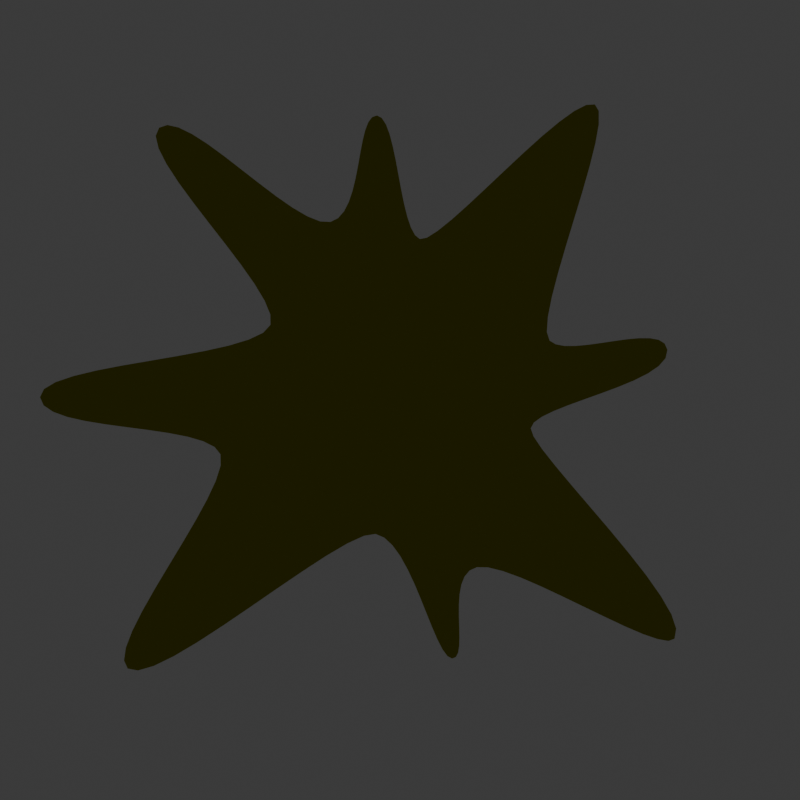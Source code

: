 # Source: phyras_v2.blend  (saved by Blender 4.5.90; exported with 4.5.12 LTS)
import bpy
from mathutils import Matrix  # noqa: F401  (used for matrix-valued properties, if any)

bpy.ops.wm.read_factory_settings(use_empty=True)
scene = bpy.context.scene
scene.name = 'Scene'

# ---- collections
col_collection = bpy.data.collections.new('Collection'); scene.collection.children.link(col_collection)
col_saved = bpy.data.collections.new('saved'); scene.collection.children.link(col_saved)

# ---- materials (node trees are filled in below, after node groups)
mat_resources = bpy.data.materials.new('resources')

# ---- material node trees
mat_resources.use_nodes = True; mat_resources.node_tree.nodes.clear()
_N = mat_resources.node_tree.nodes; _L = mat_resources.node_tree.links
n0 = _N.new('ShaderNodeOutputMaterial'); n0.name = 'Material Output'; n0.location = (200, 100)
n1 = _N.new('ShaderNodeEmission'); n1.name = 'Emission'; n1.location = (-164, 80)
n1.inputs[0].default_value = (0.015, 0.015, 0.0, 1.0)
_L.new(n1.outputs[0], n0.inputs[0])
n0.is_active_output = True

# ---- world
world_world = bpy.data.worlds.new('World'); scene.world = world_world
world_world.use_nodes = True; world_world.node_tree.nodes.clear()
_N = world_world.node_tree.nodes; _L = world_world.node_tree.links
n0 = _N.new('ShaderNodeOutputWorld'); n0.name = 'World Output'; n0.location = (200, 100)
n1 = _N.new('ShaderNodeBackground'); n1.name = 'Background'; n1.location = (-200, 100)
n1.inputs[0].default_value = (0.05088, 0.05088, 0.05088, 1.0)
_L.new(n1.outputs[0], n0.inputs[0])
n0.is_active_output = True
world_world.color = (0.05088, 0.05088, 0.05088)
world_world.sun_shadow_jitter_overblur = 0.0

# ---- cameras
cam_camera_001 = bpy.data.cameras.new('Camera.001')
cam_camera_001.type = 'ORTHO'
cam_camera_001.ortho_scale = 11.6

# ---- lights
light_sun = bpy.data.lights.new('Sun', 'SUN')
light_sun.energy = 1.0

# ---- meshes
me_mesh = bpy.data.meshes.new('Mesh')
me_mesh.from_pydata([(-1.193, 2.144, -0.07531), (-1.067, 2.104, -0.07745), (-0.8474, 2.119, -0.08069), (-0.5548, 2.177, -0.08479), (-0.2078, 2.268, -0.08953), (0.1744, 2.379, -0.09467), (0.5727, 2.5, -0.1), (0.9681, 2.62, -0.1053), (1.341, 2.726, -0.1103), (1.673, 2.809, -0.1148), (1.945, 2.857, -0.1186), (2.138, 2.857, -0.1215), (2.232, 2.801, -0.1231), (2.225, 2.677, -0.1234), (2.136, 2.502, -0.1224), (1.98, 2.286, -0.1202), (1.775, 2.039, -0.1173), (1.535, 1.773, -0.1138), (1.278, 1.498, -0.11), (1.02, 1.225, -0.1062), (0.7768, 0.9648, -0.1026), (0.5649, 0.7276, -0.09952), (0.4005, 0.5244, -0.0972), (0.3, 0.3659, -0.09589), (0.2797, 0.2628, -0.09588), (0.3368, 0.1929, -0.09697), (0.4479, 0.133, -0.09866), (0.6019, 0.08104, -0.1008), (0.7875, 0.03504, -0.1033), (0.9936, -0.006999, -0.1061), (1.209, -0.04707, -0.1089), (1.423, -0.08718, -0.1117), (1.623, -0.1293, -0.1143), (1.8, -0.1755, -0.1167), (1.941, -0.2277, -0.1187), (2.035, -0.288, -0.1201), (2.072, -0.3583, -0.1209), (2.047, -0.4293, -0.1208), (1.972, -0.4852, -0.1199), (1.854, -0.5296, -0.1182), (1.705, -0.5663, -0.1159), (1.534, -0.599, -0.1133), (1.35, -0.6315, -0.1105), (1.163, -0.6676, -0.1077), (0.9837, -0.711, -0.105), (0.8206, -0.7654, -0.1026), (0.6839, -0.8347, -0.1008), (0.5831, -0.9225, -0.09964), (0.5281, -1.033, -0.09935), (0.5356, -1.183, -0.09994), (0.6097, -1.369, -0.1012), (0.7362, -1.584, -0.103), (0.9009, -1.821, -0.1051), (1.09, -2.07, -0.1075), (1.288, -2.325, -0.11), (1.483, -2.576, -0.1124), (1.659, -2.817, -0.1146), (1.802, -3.04, -0.1165), (1.898, -3.236, -0.1178), (1.934, -3.398, -0.1185), (1.894, -3.517, -0.1184), (1.775, -3.567, -0.1172), (1.596, -3.525, -0.115), (1.369, -3.41, -0.1118), (1.105, -3.238, -0.108), (0.8166, -3.027, -0.1037), (0.5136, -2.794, -0.09919), (0.2081, -2.556, -0.09462), (-0.08881, -2.331, -0.09023), (-0.3656, -2.136, -0.08621), (-0.6111, -1.988, -0.08278), (-0.8138, -1.904, -0.08015), (-0.9625, -1.902, -0.07853), (-1.078, -2.008, -0.07741), (-1.177, -2.216, -0.07624), (-1.265, -2.507, -0.07504), (-1.343, -2.857, -0.07381), (-1.415, -3.246, -0.07255), (-1.485, -3.652, -0.07129), (-1.554, -4.054, -0.07002), (-1.627, -4.43, -0.06875), (-1.706, -4.758, -0.06749), (-1.794, -5.018, -0.06626), (-1.895, -5.187, -0.06505), (-2.012, -5.244, -0.06387), (-2.131, -5.191, -0.0627), (-2.224, -5.053, -0.06162), (-2.298, -4.848, -0.06061), (-2.356, -4.591, -0.05966), (-2.404, -4.299, -0.05874), (-2.446, -3.988, -0.05786), (-2.487, -3.674, -0.05699), (-2.532, -3.373, -0.05611), (-2.585, -3.102, -0.05522), (-2.651, -2.876, -0.0543), (-2.734, -2.712, -0.05333), (-2.84, -2.627, -0.05231), (-3.001, -2.624, -0.05055), (-3.223, -2.694, -0.04768), (-3.493, -2.82, -0.04392), (-3.799, -2.987, -0.03951), (-4.127, -3.18, -0.03468), (-4.465, -3.384, -0.02967), (-4.798, -3.583, -0.02472), (-5.114, -3.762, -0.02005), (-5.4, -3.906, -0.0159), (-5.643, -3.999, -0.01251), (-5.829, -4.026, -0.01012), (-5.946, -3.973, -0.008947), (-5.974, -3.824, -0.009037), (-5.908, -3.596, -0.01018), (-5.766, -3.304, -0.01218), (-5.565, -2.965, -0.01485), (-5.324, -2.594, -0.01797), (-5.06, -2.205, -0.02136), (-4.791, -1.815, -0.02482), (-4.535, -1.438, -0.02814), (-4.309, -1.091, -0.03114), (-4.132, -0.7885, -0.03362), (-4.021, -0.546, -0.03537), (-3.994, -0.379, -0.0362), (-4.048, -0.2525, -0.03596), (-4.158, -0.1337, -0.0347), (-4.312, -0.02224, -0.03265), (-4.5, 0.0824, -0.02999), (-4.708, 0.1807, -0.02692), (-4.927, 0.2731, -0.02365), (-5.144, 0.36, -0.02038), (-5.348, 0.4421, -0.0173), (-5.527, 0.5196, -0.01462), (-5.67, 0.5932, -0.01254), (-5.765, 0.6632, -0.01125), (-5.801, 0.7302, -0.01097), (-5.779, 0.7858, -0.0115), (-5.714, 0.8184, -0.01247), (-5.613, 0.8334, -0.0138), (-5.486, 0.8365, -0.01542), (-5.339, 0.8331, -0.01724), (-5.182, 0.8286, -0.0192), (-5.023, 0.8287, -0.02121), (-4.869, 0.8388, -0.02321), (-4.729, 0.8644, -0.0251), (-4.612, 0.9111, -0.02683), (-4.525, 0.9843, -0.02831), (-4.476, 1.09, -0.02946), (-4.479, 1.251, -0.02993), (-4.533, 1.468, -0.02944), (-4.628, 1.729, -0.02819), (-4.754, 2.02, -0.02637), (-4.899, 2.329, -0.02417), (-5.051, 2.644, -0.02181), (-5.2, 2.953, -0.01946), (-5.336, 3.242, -0.01734), (-5.446, 3.499, -0.01563), (-5.519, 3.712, -0.01454), (-5.546, 3.868, -0.01426), (-5.514, 3.955, -0.01498), (-5.369, 3.98, -0.01751), (-5.16, 3.91, -0.02073), (-4.9, 3.76, -0.02449), (-4.602, 3.551, -0.02863), (-4.28, 3.299, -0.033), (-3.946, 3.023, -0.03746), (-3.615, 2.741, -0.04186), (-3.299, 2.471, -0.04604), (-3.013, 2.231, -0.04985), (-2.77, 2.039, -0.05314), (-2.582, 1.912, -0.05576), (-2.464, 1.87, -0.05757), (-2.38, 1.915, -0.05886), (-2.297, 2.03, -0.05994), (-2.214, 2.199, -0.06085), (-2.13, 2.409, -0.06168), (-2.044, 2.645, -0.0625), (-1.955, 2.893, -0.06336), (-1.863, 3.14, -0.06434), (-1.767, 3.371, -0.06552), (-1.666, 3.572, -0.06695), (-1.559, 3.728, -0.06871), (-1.445, 3.827, -0.07087), (-1.324, 3.852, -0.07348), (-1.234, 3.812, -0.07553), (-1.181, 3.726, -0.07673), (-1.158, 3.6, -0.07722), (-1.157, 3.445, -0.07717), (-1.173, 3.268, -0.07672), (-1.199, 3.079, -0.07602), (-1.228, 2.885, -0.07524), (-1.254, 2.694, -0.07451), (-1.27, 2.517, -0.07401), (-1.27, 2.36, -0.07387), (-1.246, 2.233, -0.07425), (-1.193, 2.144, -0.07531), (-1.067, 2.104, -0.07745), (-0.8474, 2.119, -0.08069), (-0.5548, 2.177, -0.08479), (-0.2078, 2.268, -0.08953), (0.1744, 2.379, -0.09467), (0.5727, 2.5, -0.1), (0.9681, 2.62, -0.1053), (1.341, 2.726, -0.1103), (1.673, 2.809, -0.1148), (1.945, 2.857, -0.1186), (2.138, 2.857, -0.1215), (2.232, 2.801, -0.1231), (2.225, 2.677, -0.1234), (2.136, 2.502, -0.1224), (1.98, 2.286, -0.1202), (1.775, 2.039, -0.1173), (1.535, 1.773, -0.1138), (1.278, 1.498, -0.11), (1.02, 1.225, -0.1062), (0.7768, 0.9648, -0.1026), (0.5649, 0.7276, -0.09952), (0.4005, 0.5244, -0.0972), (0.3, 0.3659, -0.09589), (0.2797, 0.2628, -0.09588), (0.3368, 0.1929, -0.09697), (0.4479, 0.133, -0.09866), (0.6019, 0.08104, -0.1008), (0.7875, 0.03504, -0.1033), (0.9936, -0.006999, -0.1061), (1.209, -0.04707, -0.1089), (1.423, -0.08718, -0.1117), (1.623, -0.1293, -0.1143), (1.8, -0.1755, -0.1167), (1.941, -0.2277, -0.1187), (2.035, -0.288, -0.1201), (2.072, -0.3583, -0.1209), (2.047, -0.4293, -0.1208), (1.972, -0.4852, -0.1199), (1.854, -0.5296, -0.1182), (1.705, -0.5663, -0.1159), (1.534, -0.599, -0.1133), (1.35, -0.6315, -0.1105), (1.163, -0.6676, -0.1077), (0.9837, -0.711, -0.105), (0.8206, -0.7654, -0.1026), (0.6839, -0.8347, -0.1008), (0.5831, -0.9225, -0.09964), (0.5281, -1.033, -0.09935), (0.5356, -1.183, -0.09994), (0.6097, -1.369, -0.1012), (0.7362, -1.584, -0.103), (0.9009, -1.821, -0.1051), (1.09, -2.07, -0.1075), (1.288, -2.325, -0.11), (1.483, -2.576, -0.1124), (1.659, -2.817, -0.1146), (1.802, -3.04, -0.1165), (1.898, -3.236, -0.1178), (1.934, -3.398, -0.1185), (1.894, -3.517, -0.1184), (1.775, -3.567, -0.1172), (1.596, -3.525, -0.115), (1.369, -3.41, -0.1118), (1.105, -3.238, -0.108), (0.8166, -3.027, -0.1037), (0.5136, -2.794, -0.09919), (0.2081, -2.556, -0.09462), (-0.08881, -2.331, -0.09023), (-0.3656, -2.136, -0.08621), (-0.6111, -1.988, -0.08278), (-0.8138, -1.904, -0.08015), (-0.9625, -1.902, -0.07853), (-1.078, -2.008, -0.07741), (-1.177, -2.216, -0.07624), (-1.265, -2.507, -0.07504), (-1.343, -2.857, -0.07381), (-1.415, -3.246, -0.07255), (-1.485, -3.652, -0.07129), (-1.554, -4.054, -0.07002), (-1.627, -4.43, -0.06875), (-1.706, -4.758, -0.06749), (-1.794, -5.018, -0.06626), (-1.895, -5.187, -0.06505), (-2.012, -5.244, -0.06387), (-2.131, -5.191, -0.0627), (-2.224, -5.053, -0.06162), (-2.298, -4.848, -0.06061), (-2.356, -4.591, -0.05966), (-2.404, -4.299, -0.05874), (-2.446, -3.988, -0.05786), (-2.487, -3.674, -0.05699), (-2.532, -3.373, -0.05611), (-2.585, -3.102, -0.05522), (-2.651, -2.876, -0.0543), (-2.734, -2.712, -0.05333), (-2.84, -2.627, -0.05231), (-3.001, -2.624, -0.05055), (-3.223, -2.694, -0.04768), (-3.493, -2.82, -0.04392), (-3.799, -2.987, -0.03951), (-4.127, -3.18, -0.03468), (-4.465, -3.384, -0.02967), (-4.798, -3.583, -0.02472), (-5.114, -3.762, -0.02005), (-5.4, -3.906, -0.0159), (-5.643, -3.999, -0.01251), (-5.829, -4.026, -0.01012), (-5.946, -3.973, -0.008947), (-5.974, -3.824, -0.009037), (-5.908, -3.596, -0.01018), (-5.766, -3.304, -0.01218), (-5.565, -2.965, -0.01485), (-5.324, -2.594, -0.01797), (-5.06, -2.205, -0.02136), (-4.791, -1.815, -0.02482), (-4.535, -1.438, -0.02814), (-4.309, -1.091, -0.03114), (-4.132, -0.7885, -0.03362), (-4.021, -0.546, -0.03537), (-3.994, -0.379, -0.0362), (-4.048, -0.2525, -0.03596), (-4.158, -0.1337, -0.0347), (-4.312, -0.02224, -0.03265), (-4.5, 0.0824, -0.02999), (-4.708, 0.1807, -0.02692), (-4.927, 0.2731, -0.02365), (-5.144, 0.36, -0.02038), (-5.348, 0.4421, -0.0173), (-5.527, 0.5196, -0.01462), (-5.67, 0.5932, -0.01254), (-5.765, 0.6632, -0.01125), (-5.801, 0.7302, -0.01097), (-5.779, 0.7858, -0.0115), (-5.714, 0.8184, -0.01247), (-5.613, 0.8334, -0.0138), (-5.486, 0.8365, -0.01542), (-5.339, 0.8331, -0.01724), (-5.182, 0.8286, -0.0192), (-5.023, 0.8287, -0.02121), (-4.869, 0.8388, -0.02321), (-4.729, 0.8644, -0.0251), (-4.612, 0.9111, -0.02683), (-4.525, 0.9843, -0.02831), (-4.476, 1.09, -0.02946), (-4.479, 1.251, -0.02993), (-4.533, 1.468, -0.02944), (-4.628, 1.729, -0.02819), (-4.754, 2.02, -0.02637), (-4.899, 2.329, -0.02417), (-5.051, 2.644, -0.02181), (-5.2, 2.953, -0.01946), (-5.336, 3.242, -0.01734), (-5.446, 3.499, -0.01563), (-5.519, 3.712, -0.01454), (-5.546, 3.868, -0.01426), (-5.514, 3.955, -0.01498), (-5.369, 3.98, -0.01751), (-5.16, 3.91, -0.02073), (-4.9, 3.76, -0.02449), (-4.602, 3.551, -0.02863), (-4.28, 3.299, -0.033), (-3.946, 3.023, -0.03746), (-3.615, 2.741, -0.04186), (-3.299, 2.471, -0.04604), (-3.013, 2.231, -0.04985), (-2.77, 2.039, -0.05314), (-2.582, 1.912, -0.05576), (-2.464, 1.87, -0.05757), (-2.38, 1.915, -0.05886), (-2.297, 2.03, -0.05994), (-2.214, 2.199, -0.06085), (-2.13, 2.409, -0.06168), (-2.044, 2.645, -0.0625), (-1.955, 2.893, -0.06336), (-1.863, 3.14, -0.06434), (-1.767, 3.371, -0.06552), (-1.666, 3.572, -0.06695), (-1.559, 3.728, -0.06871), (-1.445, 3.827, -0.07087), (-1.324, 3.852, -0.07348), (-1.234, 3.812, -0.07553), (-1.181, 3.726, -0.07673), (-1.158, 3.6, -0.07722), (-1.157, 3.445, -0.07717), (-1.173, 3.268, -0.07672), (-1.199, 3.079, -0.07602), (-1.228, 2.885, -0.07524), (-1.254, 2.694, -0.07451), (-1.27, 2.517, -0.07401), (-1.27, 2.36, -0.07387), (-1.246, 2.233, -0.07425)], [], [(99, 100, 292, 291), (48, 49, 241, 240), (151, 152, 344, 343), (100, 101, 293, 292), (49, 50, 242, 241), (152, 153, 345, 344), (101, 102, 294, 293), (50, 51, 243, 242), (153, 154, 346, 345), (102, 103, 295, 294), (51, 52, 244, 243), (154, 155, 347, 346), (0, 1, 193, 192), (103, 104, 296, 295), (52, 53, 245, 244), (155, 156, 348, 347), (1, 2, 194, 193), (104, 105, 297, 296), (53, 54, 246, 245), (156, 157, 349, 348), (2, 3, 195, 194), (105, 106, 298, 297), (54, 55, 247, 246), (157, 158, 350, 349), (3, 4, 196, 195), (106, 107, 299, 298), (55, 56, 248, 247), (158, 159, 351, 350), (4, 5, 197, 196), (107, 108, 300, 299), (56, 57, 249, 248), (159, 160, 352, 351), (5, 6, 198, 197), (108, 109, 301, 300), (57, 58, 250, 249), (160, 161, 353, 352), (6, 7, 199, 198), (109, 110, 302, 301), (58, 59, 251, 250), (161, 162, 354, 353), (7, 8, 200, 199), (110, 111, 303, 302), (59, 60, 252, 251), (162, 163, 355, 354), (8, 9, 201, 200), (111, 112, 304, 303), (60, 61, 253, 252), (163, 164, 356, 355), (9, 10, 202, 201), (112, 113, 305, 304), (61, 62, 254, 253), (164, 165, 357, 356), (10, 11, 203, 202), (113, 114, 306, 305), (62, 63, 255, 254), (165, 166, 358, 357), (11, 12, 204, 203), (114, 115, 307, 306), (63, 64, 256, 255), (166, 167, 359, 358), (12, 13, 205, 204), (115, 116, 308, 307), (64, 65, 257, 256), (167, 168, 360, 359), (13, 14, 206, 205), (116, 117, 309, 308), (65, 66, 258, 257), (168, 169, 361, 360), (14, 15, 207, 206), (117, 118, 310, 309), (66, 67, 259, 258), (169, 170, 362, 361), (15, 16, 208, 207), (118, 119, 311, 310), (67, 68, 260, 259), (170, 171, 363, 362), (16, 17, 209, 208), (119, 120, 312, 311), (68, 69, 261, 260), (171, 172, 364, 363), (17, 18, 210, 209), (120, 121, 313, 312), (69, 70, 262, 261), (172, 173, 365, 364), (18, 19, 211, 210), (121, 122, 314, 313), (70, 71, 263, 262), (173, 174, 366, 365), (19, 20, 212, 211), (122, 123, 315, 314), (71, 72, 264, 263), (174, 175, 367, 366), (20, 21, 213, 212), (123, 124, 316, 315), (72, 73, 265, 264), (175, 176, 368, 367), (21, 22, 214, 213), (124, 125, 317, 316), (73, 74, 266, 265), (176, 177, 369, 368), (22, 23, 215, 214), (125, 126, 318, 317), (74, 75, 267, 266), (177, 178, 370, 369), (23, 24, 216, 215), (126, 127, 319, 318), (75, 76, 268, 267), (178, 179, 371, 370), (24, 25, 217, 216), (127, 128, 320, 319), (76, 77, 269, 268), (179, 180, 372, 371), (25, 26, 218, 217), (128, 129, 321, 320), (77, 78, 270, 269), (180, 181, 373, 372), (26, 27, 219, 218), (129, 130, 322, 321), (78, 79, 271, 270), (181, 182, 374, 373), (27, 28, 220, 219), (130, 131, 323, 322), (79, 80, 272, 271), (182, 183, 375, 374), (28, 29, 221, 220), (131, 132, 324, 323), (80, 81, 273, 272), (183, 184, 376, 375), (29, 30, 222, 221), (132, 133, 325, 324), (81, 82, 274, 273), (184, 185, 377, 376), (30, 31, 223, 222), (133, 134, 326, 325), (82, 83, 275, 274), (185, 186, 378, 377), (31, 32, 224, 223), (134, 135, 327, 326), (83, 84, 276, 275), (186, 187, 379, 378), (32, 33, 225, 224), (135, 136, 328, 327), (84, 85, 277, 276), (187, 188, 380, 379), (33, 34, 226, 225), (136, 137, 329, 328), (85, 86, 278, 277), (188, 189, 381, 380), (34, 35, 227, 226), (137, 138, 330, 329), (86, 87, 279, 278), (189, 190, 382, 381), (35, 36, 228, 227), (138, 139, 331, 330), (87, 88, 280, 279), (190, 191, 383, 382), (36, 37, 229, 228), (139, 140, 332, 331), (88, 89, 281, 280), (191, 0, 192, 383), (37, 38, 230, 229), (140, 141, 333, 332), (89, 90, 282, 281), (38, 39, 231, 230), (141, 142, 334, 333), (90, 91, 283, 282), (39, 40, 232, 231), (142, 143, 335, 334), (91, 92, 284, 283), (40, 41, 233, 232), (143, 144, 336, 335), (92, 93, 285, 284), (41, 42, 234, 233), (144, 145, 337, 336), (93, 94, 286, 285), (42, 43, 235, 234), (145, 146, 338, 337), (94, 95, 287, 286), (43, 44, 236, 235), (146, 147, 339, 338), (95, 96, 288, 287), (44, 45, 237, 236), (147, 148, 340, 339), (96, 97, 289, 288), (45, 46, 238, 237), (148, 149, 341, 340), (97, 98, 290, 289), (46, 47, 239, 238), (149, 150, 342, 341), (98, 99, 291, 290), (47, 48, 240, 239), (150, 151, 343, 342), (192, 193, 194, 195, 196, 197, 198, 199, 200, 201, 202, 203, 204, 205, 206, 207, 208, 209, 210, 211, 212, 213, 214, 215, 216, 217, 218, 219, 220, 221, 222, 223, 224, 225, 226, 227, 228, 229, 230, 231, 232, 233, 234, 235, 236, 237, 238, 239, 240, 241, 242, 243, 244, 245, 246, 247, 248, 249, 250, 251, 252, 253, 254, 255, 256, 257, 258, 259, 260, 261, 262, 263, 264, 265, 266, 267, 268, 269, 270, 271, 272, 273, 274, 275, 276, 277, 278, 279, 280, 281, 282, 283, 284, 285, 286, 287, 288, 289, 290, 291, 292, 293, 294, 295, 296, 297, 298, 299, 300, 301, 302, 303, 304, 305, 306, 307, 308, 309, 310, 311, 312, 313, 314, 315, 316, 317, 318, 319, 320, 321, 322, 323, 324, 325, 326, 327, 328, 329, 330, 331, 332, 333, 334, 335, 336, 337, 338, 339, 340, 341, 342, 343, 344, 345, 346, 347, 348, 349, 350, 351, 352, 353, 354, 355, 356, 357, 358, 359, 360, 361, 362, 363, 364, 365, 366, 367, 368, 369, 370, 371, 372, 373, 374, 375, 376, 377, 378, 379, 380, 381, 382, 383)])
me_mesh.materials.append(mat_resources)
me_mesh.update()

# ---- curves / text
cu_nurbscurve = bpy.data.curves.new('NurbsCurve', 'CURVE')
cu_nurbscurve.dimensions = '3D'
_sp = cu_nurbscurve.splines.new('NURBS'); _sp.points.add(14)
_sp.points.foreach_set('co', [-0.07801, 0.9145, -0.2838, 1.0, -0.03233, 0.8132, -0.1293, 1.0, -0.002716, 0.6861, -0.02914, 1.0, 0.005951, 0.8516, 0.003502, 1.0, 0.02129, 0.9368, 0.0587, 1.0, 0.02063, 0.8312, 0.06977, 1.0, 0.01906, 0.7587, 0.07776, 1.0, 0.01906, 0.7587, 0.07776, 1.0, 0.01906, 0.7587, 0.07776, 1.0, 0.01906, 0.7587, 0.07776, 1.0, 0.01906, 0.7587, 0.07776, 1.0, 0.05905, 0.788, 0.2164, 1.0, 0.09905, 0.8172, 0.355, 1.0, 0.0781, 0.7325, 0.2841, 1.0, 0.05714, 0.6479, 0.2132, 1.0])
_sp.order_v = 0
cu_nurbscurve.use_path = True
cu_nurbscurve.fill_mode = 'FULL'

# ---- objects
ob_camera = bpy.data.objects.new('Camera', cam_camera_001)
ob_sun = bpy.data.objects.new('Sun', light_sun)
ob_empty = bpy.data.objects.new('Empty', None)
ob_nurbscurve = bpy.data.objects.new('NurbsCurve', cu_nurbscurve)
ob_b_ziercurve = bpy.data.objects.new('BézierCurve', me_mesh)
ob_base_goo_001 = bpy.data.objects.new('Base goo.001', None)

# ---- transforms, parenting, visibility, modifiers, constraints
ob_camera.location = (16.88, 0.08525, 2.01)
ob_camera.rotation_euler = (1.585, 0.0, 1.571)
ob_sun.location = (12.24, 0.0, 21.68)
ob_sun.rotation_euler = (-0.3282, -0.1751, -1.91)
ob_empty.location = (-0.09277, -0.575, -6.644)
ob_empty.rotation_euler = (1.585, -3.001e-08, 1.571)
ob_empty.scale = (6.986, 6.986, 6.986)
ob_empty.empty_display_type = 'IMAGE'
ob_empty.empty_display_size = 5.0
ob_nurbscurve.location = (10.4, -6.414, 2.172)
ob_nurbscurve.rotation_euler = (0.0, -0.2735, 0.0)
ob_nurbscurve.scale = (11.53, 11.53, 11.53)
ob_b_ziercurve.location = (0.06006, 0.1065, 4.301)
ob_b_ziercurve.rotation_euler = (-0.0, -1.571, 0.0)
ob_base_goo_001.location = (-5.738, -7.707, -0.2048)
ob_base_goo_001.empty_image_offset = (0.0, 0.0)

# ---- collection membership
col_collection.objects.link(ob_camera)
col_collection.objects.link(ob_sun)
col_collection.objects.link(ob_empty)
col_collection.objects.link(ob_nurbscurve)
col_collection.objects.link(ob_b_ziercurve)
col_saved.objects.link(ob_base_goo_001)
def _layer_coll(name, lc=None):
    lc = lc or bpy.context.view_layer.layer_collection
    for c in lc.children:
        if c.name == name: return c
        r = _layer_coll(name, c)
        if r: return r
_layer_coll('saved').exclude = True

# ---- scene / render settings (as saved in the file)
scene.camera = ob_camera
scene.frame_start = 1; scene.frame_end = 90; scene.frame_set(0)
scene.render.engine = 'BLENDER_EEVEE_NEXT'
scene.render.resolution_x = 1080
scene.render.film_transparent = True
bpy.context.view_layer.update()
